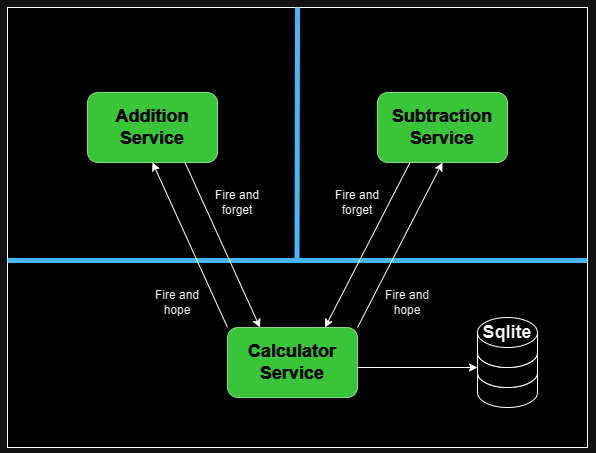

The diagram above was exported from draw.io. Its source (the exported page's mxGraphModel, read from the mxfile embedded in the PNG):
<mxGraphModel dx="1047" dy="734" grid="1" gridSize="10" guides="1" tooltips="1" connect="1" arrows="1" fold="1" page="1" pageScale="1" pageWidth="850" pageHeight="1100" math="0" shadow="0">
  <root>
    <mxCell id="0" />
    <mxCell id="1" parent="0" />
    <mxCell id="2" value="" style="rounded=0;whiteSpace=wrap;html=1;" vertex="1" parent="1">
      <mxGeometry x="830" y="110" width="580" height="440" as="geometry" />
    </mxCell>
    <mxCell id="3" value="" style="endArrow=none;html=1;rounded=0;entryX=0.5;entryY=0;entryDx=0;entryDy=0;fontStyle=0;fontSize=12;fillColor=#1ba1e2;strokeColor=#006EAF;strokeWidth=5;" edge="1" target="2" parent="1">
      <mxGeometry width="50" height="50" relative="1" as="geometry">
        <mxPoint x="1119.5" y="364" as="sourcePoint" />
        <mxPoint x="1119.5" y="109" as="targetPoint" />
      </mxGeometry>
    </mxCell>
    <mxCell id="4" value="" style="endArrow=none;html=1;rounded=0;exitX=0;exitY=0.75;exitDx=0;exitDy=0;fontStyle=0;fontSize=12;fillColor=#1ba1e2;strokeColor=#006EAF;strokeWidth=5;entryX=1;entryY=0.75;entryDx=0;entryDy=0;" edge="1" parent="1">
      <mxGeometry width="50" height="50" relative="1" as="geometry">
        <mxPoint x="830" y="363" as="sourcePoint" />
        <mxPoint x="1410" y="363" as="targetPoint" />
      </mxGeometry>
    </mxCell>
    <mxCell id="5" value="&lt;span style=&quot;font-size: 18px;&quot;&gt;&lt;b&gt;Calculator Service&lt;/b&gt;&lt;/span&gt;" style="rounded=1;whiteSpace=wrap;html=1;fillColor=#008a00;fontColor=#ffffff;strokeColor=#005700;" vertex="1" parent="1">
      <mxGeometry x="1050" y="430" width="130" height="70" as="geometry" />
    </mxCell>
    <mxCell id="6" value="" style="shape=cylinder3;whiteSpace=wrap;html=1;boundedLbl=1;backgroundOutline=1;size=15;" vertex="1" parent="1">
      <mxGeometry x="1300" y="460" width="60" height="50" as="geometry" />
    </mxCell>
    <mxCell id="7" value="" style="shape=cylinder3;whiteSpace=wrap;html=1;boundedLbl=1;backgroundOutline=1;size=15;" vertex="1" parent="1">
      <mxGeometry x="1300" y="440" width="60" height="50" as="geometry" />
    </mxCell>
    <mxCell id="8" value="" style="shape=cylinder3;whiteSpace=wrap;html=1;boundedLbl=1;backgroundOutline=1;size=15;" vertex="1" parent="1">
      <mxGeometry x="1300" y="420" width="60" height="50" as="geometry" />
    </mxCell>
    <mxCell id="9" value="" style="endArrow=classic;html=1;rounded=0;entryX=0;entryY=0;entryDx=0;entryDy=30;entryPerimeter=0;exitX=1;exitY=0.5;exitDx=0;exitDy=0;" edge="1" target="7" parent="1">
      <mxGeometry width="50" height="50" relative="1" as="geometry">
        <mxPoint x="1180" y="470" as="sourcePoint" />
        <mxPoint x="1530" y="655" as="targetPoint" />
      </mxGeometry>
    </mxCell>
    <mxCell id="10" value="&lt;b&gt;Sqlite&lt;/b&gt;" style="text;html=1;align=center;verticalAlign=middle;whiteSpace=wrap;rounded=0;fontSize=18;" vertex="1" parent="1">
      <mxGeometry x="1300" y="420" width="60" height="30" as="geometry" />
    </mxCell>
    <mxCell id="11" value="&lt;span style=&quot;font-size: 18px;&quot;&gt;&lt;b&gt;Subtraction Service&lt;/b&gt;&lt;/span&gt;" style="rounded=1;whiteSpace=wrap;html=1;fillColor=#008a00;fontColor=#ffffff;strokeColor=#005700;" vertex="1" parent="1">
      <mxGeometry x="1200" y="195" width="130" height="70" as="geometry" />
    </mxCell>
    <mxCell id="12" value="&lt;span style=&quot;font-size: 18px;&quot;&gt;&lt;b&gt;Addition Service&lt;/b&gt;&lt;/span&gt;" style="rounded=1;whiteSpace=wrap;html=1;fillColor=#008a00;fontColor=#ffffff;strokeColor=#005700;" vertex="1" parent="1">
      <mxGeometry x="910" y="195" width="130" height="70" as="geometry" />
    </mxCell>
    <mxCell id="13" value="" style="endArrow=classic;html=1;rounded=0;entryX=0.5;entryY=1;entryDx=0;entryDy=0;exitX=1;exitY=0;exitDx=0;exitDy=0;" edge="1" source="5" target="11" parent="1">
      <mxGeometry width="50" height="50" relative="1" as="geometry">
        <mxPoint x="1220" y="393" as="sourcePoint" />
        <mxPoint x="1221" y="310" as="targetPoint" />
      </mxGeometry>
    </mxCell>
    <mxCell id="14" value="" style="endArrow=classic;html=1;rounded=0;entryX=0.5;entryY=1;entryDx=0;entryDy=0;exitX=0;exitY=0;exitDx=0;exitDy=0;" edge="1" source="5" target="12" parent="1">
      <mxGeometry width="50" height="50" relative="1" as="geometry">
        <mxPoint x="1190" y="440" as="sourcePoint" />
        <mxPoint x="1275" y="275" as="targetPoint" />
      </mxGeometry>
    </mxCell>
    <mxCell id="15" value="Fire and&lt;br&gt;hope" style="text;html=1;align=center;verticalAlign=middle;whiteSpace=wrap;rounded=0;" vertex="1" parent="1">
      <mxGeometry x="1200" y="390" width="60" height="30" as="geometry" />
    </mxCell>
    <mxCell id="16" value="Fire and&lt;br&gt;hope" style="text;html=1;align=center;verticalAlign=middle;whiteSpace=wrap;rounded=0;" vertex="1" parent="1">
      <mxGeometry x="970" y="390" width="60" height="30" as="geometry" />
    </mxCell>
    <mxCell id="17" value="" style="endArrow=classic;html=1;rounded=0;exitX=0.25;exitY=1;exitDx=0;exitDy=0;entryX=0.75;entryY=0;entryDx=0;entryDy=0;" edge="1" source="11" target="5" parent="1">
      <mxGeometry width="50" height="50" relative="1" as="geometry">
        <mxPoint x="1340" y="295" as="sourcePoint" />
        <mxPoint x="1370" y="215" as="targetPoint" />
      </mxGeometry>
    </mxCell>
    <mxCell id="18" value="" style="endArrow=classic;html=1;rounded=0;exitX=0.75;exitY=1;exitDx=0;exitDy=0;entryX=0.25;entryY=0;entryDx=0;entryDy=0;" edge="1" source="12" target="5" parent="1">
      <mxGeometry width="50" height="50" relative="1" as="geometry">
        <mxPoint x="1243" y="275" as="sourcePoint" />
        <mxPoint x="1158" y="440" as="targetPoint" />
      </mxGeometry>
    </mxCell>
    <mxCell id="19" value="Fire and&lt;br&gt;forget" style="text;html=1;align=center;verticalAlign=middle;whiteSpace=wrap;rounded=0;" vertex="1" parent="1">
      <mxGeometry x="1150" y="290" width="60" height="30" as="geometry" />
    </mxCell>
    <mxCell id="20" value="Fire and&lt;br&gt;forget" style="text;html=1;align=center;verticalAlign=middle;whiteSpace=wrap;rounded=0;" vertex="1" parent="1">
      <mxGeometry x="1030" y="290" width="60" height="30" as="geometry" />
    </mxCell>
  </root>
</mxGraphModel>